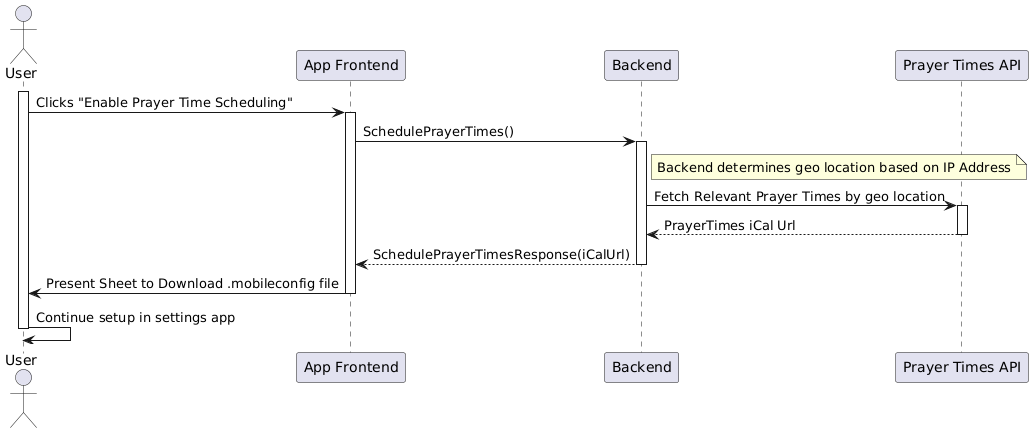

The diagram above was rendered by PlantUML. Its source (embedded in the PNG):
@startuml
actor User
participant "App Frontend" as App
participant Backend
participant "Prayer Times API" as PrayerTimesAPI

activate User
User -> App ++ : Clicks "Enable Prayer Time Scheduling"

App -> Backend ++ : SchedulePrayerTimes()
note right of Backend : Backend determines geo location based on IP Address

Backend -> PrayerTimesAPI ++ : Fetch Relevant Prayer Times by geo location
PrayerTimesAPI --> Backend -- : PrayerTimes iCal Url

Backend --> App -- : SchedulePrayerTimesResponse(iCalUrl)

App -> User -- : Present Sheet to Download .mobileconfig file
User -> User : Continue setup in settings app
deactivate User
@enduml